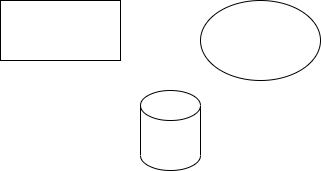

The diagram above was exported from draw.io. Its source (the exported page's mxGraphModel, read from the mxfile embedded in the PNG):
<mxGraphModel dx="1379" dy="774" grid="1" gridSize="10" guides="1" tooltips="1" connect="1" arrows="1" fold="1" page="1" pageScale="1" pageWidth="827" pageHeight="1169" math="0" shadow="0">
  <root>
    <mxCell id="0" />
    <mxCell id="1" parent="0" />
    <mxCell id="GzHxqD3ENy8ont5Axqsj-1" value="" style="rounded=0;whiteSpace=wrap;html=1;" vertex="1" parent="1">
      <mxGeometry x="200" y="230" width="120" height="60" as="geometry" />
    </mxCell>
    <mxCell id="GzHxqD3ENy8ont5Axqsj-2" value="" style="ellipse;whiteSpace=wrap;html=1;" vertex="1" parent="1">
      <mxGeometry x="400" y="230" width="120" height="80" as="geometry" />
    </mxCell>
    <mxCell id="GzHxqD3ENy8ont5Axqsj-3" value="" style="shape=cylinder3;whiteSpace=wrap;html=1;boundedLbl=1;backgroundOutline=1;size=15;" vertex="1" parent="1">
      <mxGeometry x="340" y="320" width="60" height="80" as="geometry" />
    </mxCell>
  </root>
</mxGraphModel>